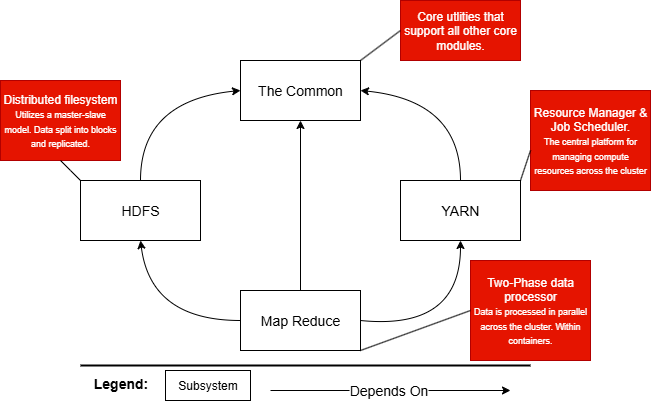

The diagram above was exported from draw.io. Its source (the exported page's mxGraphModel, read from the mxfile embedded in the PNG):
<mxGraphModel dx="863" dy="472" grid="1" gridSize="10" guides="1" tooltips="1" connect="1" arrows="1" fold="1" page="1" pageScale="1" pageWidth="850" pageHeight="1100" math="0" shadow="0">
  <root>
    <mxCell id="0" />
    <mxCell id="1" parent="0" />
    <mxCell id="ZaElphzleGRasvH2uKY7-1" value="&lt;font style=&quot;font-size: 14px;&quot;&gt;The Common&lt;/font&gt;" style="rounded=0;whiteSpace=wrap;html=1;" parent="1" vertex="1">
      <mxGeometry x="380" y="220" width="120" height="60" as="geometry" />
    </mxCell>
    <mxCell id="ZaElphzleGRasvH2uKY7-2" value="&lt;font style=&quot;font-size: 14px;&quot;&gt;HDFS&lt;/font&gt;" style="rounded=0;whiteSpace=wrap;html=1;" parent="1" vertex="1">
      <mxGeometry x="220" y="340" width="120" height="60" as="geometry" />
    </mxCell>
    <mxCell id="ZaElphzleGRasvH2uKY7-3" value="&lt;font style=&quot;font-size: 14px;&quot;&gt;YARN&lt;/font&gt;" style="rounded=0;whiteSpace=wrap;html=1;" parent="1" vertex="1">
      <mxGeometry x="540" y="340" width="120" height="60" as="geometry" />
    </mxCell>
    <mxCell id="ZaElphzleGRasvH2uKY7-7" value="&lt;font style=&quot;font-size: 14px;&quot;&gt;Map Reduce&lt;/font&gt;" style="rounded=0;whiteSpace=wrap;html=1;" parent="1" vertex="1">
      <mxGeometry x="380" y="450" width="120" height="60" as="geometry" />
    </mxCell>
    <mxCell id="ZaElphzleGRasvH2uKY7-8" value="" style="curved=1;endArrow=classic;html=1;rounded=0;exitX=0;exitY=0.5;exitDx=0;exitDy=0;entryX=0.5;entryY=1;entryDx=0;entryDy=0;" parent="1" source="ZaElphzleGRasvH2uKY7-7" target="ZaElphzleGRasvH2uKY7-2" edge="1">
      <mxGeometry width="50" height="50" relative="1" as="geometry">
        <mxPoint x="350" y="480" as="sourcePoint" />
        <mxPoint x="400" y="430" as="targetPoint" />
        <Array as="points">
          <mxPoint x="290" y="480" />
        </Array>
      </mxGeometry>
    </mxCell>
    <mxCell id="ZaElphzleGRasvH2uKY7-10" value="" style="curved=1;endArrow=classic;html=1;rounded=0;exitX=1;exitY=0.5;exitDx=0;exitDy=0;entryX=0.5;entryY=1;entryDx=0;entryDy=0;" parent="1" source="ZaElphzleGRasvH2uKY7-7" target="ZaElphzleGRasvH2uKY7-3" edge="1">
      <mxGeometry width="50" height="50" relative="1" as="geometry">
        <mxPoint x="550" y="520" as="sourcePoint" />
        <mxPoint x="600" y="470" as="targetPoint" />
        <Array as="points">
          <mxPoint x="600" y="490" />
        </Array>
      </mxGeometry>
    </mxCell>
    <mxCell id="ZaElphzleGRasvH2uKY7-11" value="" style="curved=1;endArrow=classic;html=1;rounded=0;exitX=0.5;exitY=0;exitDx=0;exitDy=0;entryX=1;entryY=0.5;entryDx=0;entryDy=0;" parent="1" source="ZaElphzleGRasvH2uKY7-3" target="ZaElphzleGRasvH2uKY7-1" edge="1">
      <mxGeometry width="50" height="50" relative="1" as="geometry">
        <mxPoint x="550" y="310" as="sourcePoint" />
        <mxPoint x="600" y="260" as="targetPoint" />
        <Array as="points">
          <mxPoint x="600" y="260" />
        </Array>
      </mxGeometry>
    </mxCell>
    <mxCell id="ZaElphzleGRasvH2uKY7-12" value="" style="curved=1;endArrow=classic;html=1;rounded=0;exitX=0.5;exitY=0;exitDx=0;exitDy=0;entryX=0;entryY=0.5;entryDx=0;entryDy=0;" parent="1" source="ZaElphzleGRasvH2uKY7-2" target="ZaElphzleGRasvH2uKY7-1" edge="1">
      <mxGeometry width="50" height="50" relative="1" as="geometry">
        <mxPoint x="310" y="310" as="sourcePoint" />
        <mxPoint x="360" y="260" as="targetPoint" />
        <Array as="points">
          <mxPoint x="280" y="260" />
        </Array>
      </mxGeometry>
    </mxCell>
    <mxCell id="ZaElphzleGRasvH2uKY7-13" value="" style="endArrow=classic;html=1;rounded=0;entryX=0.5;entryY=1;entryDx=0;entryDy=0;" parent="1" source="ZaElphzleGRasvH2uKY7-7" target="ZaElphzleGRasvH2uKY7-1" edge="1">
      <mxGeometry width="50" height="50" relative="1" as="geometry">
        <mxPoint x="410" y="420" as="sourcePoint" />
        <mxPoint x="460" y="370" as="targetPoint" />
      </mxGeometry>
    </mxCell>
    <mxCell id="ZaElphzleGRasvH2uKY7-14" value="" style="line;strokeWidth=2;html=1;" parent="1" vertex="1">
      <mxGeometry x="220" y="520" width="450" height="10" as="geometry" />
    </mxCell>
    <mxCell id="ZaElphzleGRasvH2uKY7-15" value="&lt;font style=&quot;font-size: 14px;&quot;&gt;Legend:&lt;/font&gt;" style="text;strokeColor=none;fillColor=none;html=1;fontSize=24;fontStyle=1;verticalAlign=middle;align=center;" parent="1" vertex="1">
      <mxGeometry x="210" y="520" width="100" height="40" as="geometry" />
    </mxCell>
    <mxCell id="ZaElphzleGRasvH2uKY7-16" value="Subsystem" style="rounded=0;whiteSpace=wrap;html=1;" parent="1" vertex="1">
      <mxGeometry x="305" y="530" width="85" height="30" as="geometry" />
    </mxCell>
    <mxCell id="ZaElphzleGRasvH2uKY7-17" value="" style="endArrow=classic;html=1;rounded=0;" parent="1" edge="1">
      <mxGeometry width="50" height="50" relative="1" as="geometry">
        <mxPoint x="410" y="550" as="sourcePoint" />
        <mxPoint x="650" y="550" as="targetPoint" />
      </mxGeometry>
    </mxCell>
    <mxCell id="ZaElphzleGRasvH2uKY7-18" value="&lt;font style=&quot;font-size: 14px;&quot;&gt;Depends On&lt;/font&gt;" style="edgeLabel;html=1;align=center;verticalAlign=middle;resizable=0;points=[];" parent="ZaElphzleGRasvH2uKY7-17" vertex="1" connectable="0">
      <mxGeometry x="-0.0148" relative="1" as="geometry">
        <mxPoint as="offset" />
      </mxGeometry>
    </mxCell>
    <mxCell id="vDSU7Jg6GCvEzzB5-tKR-2" value="Core utlities that support all other core modules." style="rounded=0;whiteSpace=wrap;html=1;fillColor=#e51400;fontColor=#ffffff;strokeColor=#B20000;" vertex="1" parent="1">
      <mxGeometry x="540" y="160" width="120" height="60" as="geometry" />
    </mxCell>
    <mxCell id="vDSU7Jg6GCvEzzB5-tKR-3" value="" style="endArrow=none;html=1;rounded=0;" edge="1" parent="1">
      <mxGeometry width="50" height="50" relative="1" as="geometry">
        <mxPoint x="500" y="220" as="sourcePoint" />
        <mxPoint x="540" y="190" as="targetPoint" />
      </mxGeometry>
    </mxCell>
    <mxCell id="vDSU7Jg6GCvEzzB5-tKR-4" value="Resource Manager &amp;amp; Job Scheduler.&lt;div&gt;&lt;font style=&quot;font-size: 9px;&quot;&gt;The central platform for managing compute resources across the cluster&lt;/font&gt;&lt;/div&gt;" style="rounded=0;whiteSpace=wrap;html=1;fillColor=#e51400;fontColor=#ffffff;strokeColor=#B20000;" vertex="1" parent="1">
      <mxGeometry x="670" y="250" width="120" height="100" as="geometry" />
    </mxCell>
    <mxCell id="vDSU7Jg6GCvEzzB5-tKR-5" value="" style="endArrow=none;html=1;rounded=0;exitX=1;exitY=0;exitDx=0;exitDy=0;" edge="1" parent="1" source="ZaElphzleGRasvH2uKY7-3">
      <mxGeometry width="50" height="50" relative="1" as="geometry">
        <mxPoint x="630" y="340" as="sourcePoint" />
        <mxPoint x="670" y="310" as="targetPoint" />
      </mxGeometry>
    </mxCell>
    <mxCell id="vDSU7Jg6GCvEzzB5-tKR-6" value="Distributed filesystem &lt;font style=&quot;font-size: 9px;&quot;&gt;U&lt;/font&gt;&lt;font style=&quot;font-size: 9px;&quot;&gt;tilizes a master-slave model. Data split into blocks and replicated.&lt;/font&gt;" style="rounded=0;whiteSpace=wrap;html=1;fillColor=#e51400;fontColor=#ffffff;strokeColor=#B20000;" vertex="1" parent="1">
      <mxGeometry x="140" y="240" width="120" height="80" as="geometry" />
    </mxCell>
    <mxCell id="vDSU7Jg6GCvEzzB5-tKR-7" value="" style="endArrow=none;html=1;rounded=0;entryX=0.5;entryY=1;entryDx=0;entryDy=0;exitX=0;exitY=0;exitDx=0;exitDy=0;" edge="1" parent="1" source="ZaElphzleGRasvH2uKY7-2" target="vDSU7Jg6GCvEzzB5-tKR-6">
      <mxGeometry width="50" height="50" relative="1" as="geometry">
        <mxPoint x="170" y="400" as="sourcePoint" />
        <mxPoint x="220" y="350" as="targetPoint" />
        <Array as="points">
          <mxPoint x="210" y="330" />
        </Array>
      </mxGeometry>
    </mxCell>
    <mxCell id="vDSU7Jg6GCvEzzB5-tKR-8" value="Two-Phase data processor&lt;div&gt;&lt;font style=&quot;font-size: 9px;&quot;&gt;Data is processed in parallel across the cluster. Within containers.&lt;/font&gt;&lt;/div&gt;" style="rounded=0;whiteSpace=wrap;html=1;fillColor=#e51400;fontColor=#ffffff;strokeColor=#B20000;" vertex="1" parent="1">
      <mxGeometry x="610" y="420" width="120" height="100" as="geometry" />
    </mxCell>
    <mxCell id="vDSU7Jg6GCvEzzB5-tKR-9" value="" style="endArrow=none;html=1;rounded=0;entryX=1;entryY=1;entryDx=0;entryDy=0;exitX=0;exitY=0.5;exitDx=0;exitDy=0;" edge="1" parent="1" source="vDSU7Jg6GCvEzzB5-tKR-8" target="ZaElphzleGRasvH2uKY7-7">
      <mxGeometry width="50" height="50" relative="1" as="geometry">
        <mxPoint x="590" y="520" as="sourcePoint" />
        <mxPoint x="570" y="500" as="targetPoint" />
        <Array as="points">
          <mxPoint x="610" y="470" />
        </Array>
      </mxGeometry>
    </mxCell>
  </root>
</mxGraphModel>